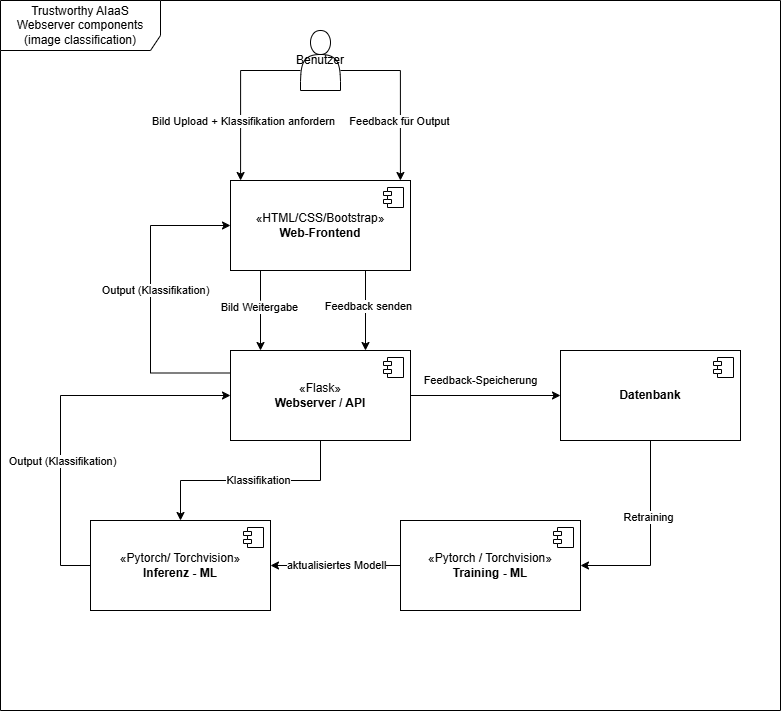

The diagram above was exported from draw.io. Its source (the exported page's mxGraphModel, read from the mxfile embedded in the PNG):
<mxGraphModel dx="1042" dy="1696" grid="1" gridSize="10" guides="1" tooltips="1" connect="1" arrows="1" fold="1" page="1" pageScale="1" pageWidth="827" pageHeight="1169" math="0" shadow="0">
  <root>
    <mxCell id="0" />
    <mxCell id="1" parent="0" />
    <mxCell id="DOtsmHwbhiuuyyJbtOth-2" value="Trustworthy AIaaS Webserver components (image classification)" style="shape=umlFrame;whiteSpace=wrap;html=1;pointerEvents=0;recursiveResize=0;container=1;collapsible=0;width=160;height=50;" parent="1" vertex="1">
      <mxGeometry x="110" y="-110" width="780" height="710" as="geometry" />
    </mxCell>
    <mxCell id="DOtsmHwbhiuuyyJbtOth-50" value="&lt;div&gt;&lt;br&gt;&lt;/div&gt;" style="edgeStyle=orthogonalEdgeStyle;rounded=0;orthogonalLoop=1;jettySize=auto;html=1;entryX=0.056;entryY=0;entryDx=0;entryDy=0;entryPerimeter=0;" parent="DOtsmHwbhiuuyyJbtOth-2" source="DOtsmHwbhiuuyyJbtOth-3" target="DOtsmHwbhiuuyyJbtOth-4" edge="1">
      <mxGeometry x="0.1579" relative="1" as="geometry">
        <mxPoint x="240" y="160" as="targetPoint" />
        <Array as="points">
          <mxPoint x="240" y="70" />
        </Array>
        <mxPoint as="offset" />
      </mxGeometry>
    </mxCell>
    <mxCell id="DOtsmHwbhiuuyyJbtOth-52" value="Bild Upload + Klassifikation anfordern" style="edgeLabel;html=1;align=center;verticalAlign=middle;resizable=0;points=[];" parent="DOtsmHwbhiuuyyJbtOth-50" vertex="1" connectable="0">
      <mxGeometry x="0.1537" y="2" relative="1" as="geometry">
        <mxPoint y="12" as="offset" />
      </mxGeometry>
    </mxCell>
    <mxCell id="DOtsmHwbhiuuyyJbtOth-3" value="Benutzer" style="shape=actor;whiteSpace=wrap;html=1;" parent="DOtsmHwbhiuuyyJbtOth-2" vertex="1">
      <mxGeometry x="300" y="30" width="40" height="60" as="geometry" />
    </mxCell>
    <mxCell id="DOtsmHwbhiuuyyJbtOth-11" value="" style="edgeStyle=orthogonalEdgeStyle;rounded=0;orthogonalLoop=1;jettySize=auto;html=1;" parent="DOtsmHwbhiuuyyJbtOth-2" source="DOtsmHwbhiuuyyJbtOth-4" target="DOtsmHwbhiuuyyJbtOth-9" edge="1">
      <mxGeometry relative="1" as="geometry">
        <Array as="points">
          <mxPoint x="260" y="300" />
          <mxPoint x="260" y="300" />
        </Array>
      </mxGeometry>
    </mxCell>
    <mxCell id="DOtsmHwbhiuuyyJbtOth-27" value="Bild Weitergabe" style="edgeLabel;html=1;align=center;verticalAlign=middle;resizable=0;points=[];" parent="DOtsmHwbhiuuyyJbtOth-11" vertex="1" connectable="0">
      <mxGeometry x="-0.0889" y="-2" relative="1" as="geometry">
        <mxPoint as="offset" />
      </mxGeometry>
    </mxCell>
    <mxCell id="DOtsmHwbhiuuyyJbtOth-55" style="edgeStyle=orthogonalEdgeStyle;rounded=0;orthogonalLoop=1;jettySize=auto;html=1;exitX=0.75;exitY=1;exitDx=0;exitDy=0;entryX=0.75;entryY=0;entryDx=0;entryDy=0;" parent="DOtsmHwbhiuuyyJbtOth-2" source="DOtsmHwbhiuuyyJbtOth-4" target="DOtsmHwbhiuuyyJbtOth-9" edge="1">
      <mxGeometry relative="1" as="geometry" />
    </mxCell>
    <mxCell id="DOtsmHwbhiuuyyJbtOth-56" value="Feedback senden" style="edgeLabel;html=1;align=center;verticalAlign=middle;resizable=0;points=[];" parent="DOtsmHwbhiuuyyJbtOth-55" vertex="1" connectable="0">
      <mxGeometry x="-0.115" y="2" relative="1" as="geometry">
        <mxPoint as="offset" />
      </mxGeometry>
    </mxCell>
    <mxCell id="DOtsmHwbhiuuyyJbtOth-4" value="«HTML/CSS/Bootstrap»&lt;br&gt;&lt;b&gt;Web-Frontend&lt;/b&gt;" style="html=1;dropTarget=0;whiteSpace=wrap;" parent="DOtsmHwbhiuuyyJbtOth-2" vertex="1">
      <mxGeometry x="230" y="180" width="180" height="90" as="geometry" />
    </mxCell>
    <mxCell id="DOtsmHwbhiuuyyJbtOth-5" value="" style="shape=module;jettyWidth=8;jettyHeight=4;" parent="DOtsmHwbhiuuyyJbtOth-4" vertex="1">
      <mxGeometry x="1" width="20" height="20" relative="1" as="geometry">
        <mxPoint x="-27" y="7" as="offset" />
      </mxGeometry>
    </mxCell>
    <mxCell id="DOtsmHwbhiuuyyJbtOth-14" value="" style="edgeStyle=orthogonalEdgeStyle;rounded=0;orthogonalLoop=1;jettySize=auto;html=1;" parent="DOtsmHwbhiuuyyJbtOth-2" source="DOtsmHwbhiuuyyJbtOth-9" target="DOtsmHwbhiuuyyJbtOth-12" edge="1">
      <mxGeometry relative="1" as="geometry" />
    </mxCell>
    <mxCell id="DOtsmHwbhiuuyyJbtOth-28" value="Klassifikation" style="edgeLabel;html=1;align=center;verticalAlign=middle;resizable=0;points=[];" parent="DOtsmHwbhiuuyyJbtOth-14" vertex="1" connectable="0">
      <mxGeometry x="-0.0603" y="-1" relative="1" as="geometry">
        <mxPoint as="offset" />
      </mxGeometry>
    </mxCell>
    <mxCell id="DOtsmHwbhiuuyyJbtOth-35" value="Feedback-Speicherung" style="edgeStyle=orthogonalEdgeStyle;rounded=0;orthogonalLoop=1;jettySize=auto;html=1;entryX=0;entryY=0.5;entryDx=0;entryDy=0;" parent="DOtsmHwbhiuuyyJbtOth-2" source="DOtsmHwbhiuuyyJbtOth-9" target="DOtsmHwbhiuuyyJbtOth-33" edge="1">
      <mxGeometry x="-0.0667" y="15" relative="1" as="geometry">
        <mxPoint as="offset" />
      </mxGeometry>
    </mxCell>
    <mxCell id="DOtsmHwbhiuuyyJbtOth-65" style="edgeStyle=orthogonalEdgeStyle;rounded=0;orthogonalLoop=1;jettySize=auto;html=1;exitX=0;exitY=0.25;exitDx=0;exitDy=0;entryX=0;entryY=0.5;entryDx=0;entryDy=0;" parent="DOtsmHwbhiuuyyJbtOth-2" source="DOtsmHwbhiuuyyJbtOth-9" target="DOtsmHwbhiuuyyJbtOth-4" edge="1">
      <mxGeometry relative="1" as="geometry">
        <Array as="points">
          <mxPoint x="150" y="373" />
          <mxPoint x="150" y="225" />
        </Array>
      </mxGeometry>
    </mxCell>
    <mxCell id="DOtsmHwbhiuuyyJbtOth-66" value="Output (Klassifikation)" style="edgeLabel;html=1;align=center;verticalAlign=middle;resizable=0;points=[];" parent="DOtsmHwbhiuuyyJbtOth-65" vertex="1" connectable="0">
      <mxGeometry x="0.2673" y="-4" relative="1" as="geometry">
        <mxPoint y="32" as="offset" />
      </mxGeometry>
    </mxCell>
    <mxCell id="DOtsmHwbhiuuyyJbtOth-9" value="«Flask»&lt;br&gt;&lt;b&gt;Webserver / API&lt;/b&gt;" style="html=1;dropTarget=0;whiteSpace=wrap;" parent="DOtsmHwbhiuuyyJbtOth-2" vertex="1">
      <mxGeometry x="230" y="350" width="180" height="90" as="geometry" />
    </mxCell>
    <mxCell id="DOtsmHwbhiuuyyJbtOth-10" value="" style="shape=module;jettyWidth=8;jettyHeight=4;" parent="DOtsmHwbhiuuyyJbtOth-9" vertex="1">
      <mxGeometry x="1" width="20" height="20" relative="1" as="geometry">
        <mxPoint x="-27" y="7" as="offset" />
      </mxGeometry>
    </mxCell>
    <mxCell id="DOtsmHwbhiuuyyJbtOth-59" style="edgeStyle=orthogonalEdgeStyle;rounded=0;orthogonalLoop=1;jettySize=auto;html=1;entryX=0;entryY=0.5;entryDx=0;entryDy=0;" parent="DOtsmHwbhiuuyyJbtOth-2" source="DOtsmHwbhiuuyyJbtOth-12" target="DOtsmHwbhiuuyyJbtOth-9" edge="1">
      <mxGeometry relative="1" as="geometry">
        <Array as="points">
          <mxPoint x="60" y="565" />
          <mxPoint x="60" y="395" />
        </Array>
      </mxGeometry>
    </mxCell>
    <mxCell id="DOtsmHwbhiuuyyJbtOth-60" value="Output (Klassifikation)" style="edgeLabel;html=1;align=center;verticalAlign=middle;resizable=0;points=[];" parent="DOtsmHwbhiuuyyJbtOth-59" vertex="1" connectable="0">
      <mxGeometry x="-0.2703" y="-1" relative="1" as="geometry">
        <mxPoint as="offset" />
      </mxGeometry>
    </mxCell>
    <mxCell id="DOtsmHwbhiuuyyJbtOth-12" value="«Pytorch/ Torchvision»&lt;br&gt;&lt;b&gt;Inferenz - ML&lt;/b&gt;" style="html=1;dropTarget=0;whiteSpace=wrap;" parent="DOtsmHwbhiuuyyJbtOth-2" vertex="1">
      <mxGeometry x="90" y="520" width="180" height="90" as="geometry" />
    </mxCell>
    <mxCell id="DOtsmHwbhiuuyyJbtOth-13" value="" style="shape=module;jettyWidth=8;jettyHeight=4;" parent="DOtsmHwbhiuuyyJbtOth-12" vertex="1">
      <mxGeometry x="1" width="20" height="20" relative="1" as="geometry">
        <mxPoint x="-27" y="7" as="offset" />
      </mxGeometry>
    </mxCell>
    <mxCell id="DOtsmHwbhiuuyyJbtOth-57" style="edgeStyle=orthogonalEdgeStyle;rounded=0;orthogonalLoop=1;jettySize=auto;html=1;entryX=1;entryY=0.5;entryDx=0;entryDy=0;" parent="DOtsmHwbhiuuyyJbtOth-2" source="DOtsmHwbhiuuyyJbtOth-33" target="DOtsmHwbhiuuyyJbtOth-37" edge="1">
      <mxGeometry relative="1" as="geometry" />
    </mxCell>
    <mxCell id="DOtsmHwbhiuuyyJbtOth-58" value="Retraining" style="edgeLabel;html=1;align=center;verticalAlign=middle;resizable=0;points=[];" parent="DOtsmHwbhiuuyyJbtOth-57" vertex="1" connectable="0">
      <mxGeometry x="-0.2223" y="-3" relative="1" as="geometry">
        <mxPoint as="offset" />
      </mxGeometry>
    </mxCell>
    <mxCell id="DOtsmHwbhiuuyyJbtOth-33" value="&lt;b&gt;Datenbank&lt;/b&gt;" style="html=1;dropTarget=0;whiteSpace=wrap;" parent="DOtsmHwbhiuuyyJbtOth-2" vertex="1">
      <mxGeometry x="560" y="350" width="180" height="90" as="geometry" />
    </mxCell>
    <mxCell id="DOtsmHwbhiuuyyJbtOth-34" value="" style="shape=module;jettyWidth=8;jettyHeight=4;" parent="DOtsmHwbhiuuyyJbtOth-33" vertex="1">
      <mxGeometry x="1" width="20" height="20" relative="1" as="geometry">
        <mxPoint x="-27" y="7" as="offset" />
      </mxGeometry>
    </mxCell>
    <mxCell id="DOtsmHwbhiuuyyJbtOth-61" style="edgeStyle=orthogonalEdgeStyle;rounded=0;orthogonalLoop=1;jettySize=auto;html=1;entryX=1;entryY=0.5;entryDx=0;entryDy=0;" parent="DOtsmHwbhiuuyyJbtOth-2" source="DOtsmHwbhiuuyyJbtOth-37" target="DOtsmHwbhiuuyyJbtOth-12" edge="1">
      <mxGeometry relative="1" as="geometry" />
    </mxCell>
    <mxCell id="DOtsmHwbhiuuyyJbtOth-62" value="aktualisiertes Modell" style="edgeLabel;html=1;align=center;verticalAlign=middle;resizable=0;points=[];" parent="DOtsmHwbhiuuyyJbtOth-61" vertex="1" connectable="0">
      <mxGeometry x="-0.0073" y="-1" relative="1" as="geometry">
        <mxPoint as="offset" />
      </mxGeometry>
    </mxCell>
    <mxCell id="DOtsmHwbhiuuyyJbtOth-37" value="«Pytorch / Torchvision»&lt;br&gt;&lt;b&gt;Training - ML&lt;/b&gt;" style="html=1;dropTarget=0;whiteSpace=wrap;" parent="DOtsmHwbhiuuyyJbtOth-2" vertex="1">
      <mxGeometry x="400" y="520" width="180" height="90" as="geometry" />
    </mxCell>
    <mxCell id="DOtsmHwbhiuuyyJbtOth-38" value="" style="shape=module;jettyWidth=8;jettyHeight=4;" parent="DOtsmHwbhiuuyyJbtOth-37" vertex="1">
      <mxGeometry x="1" width="20" height="20" relative="1" as="geometry">
        <mxPoint x="-27" y="7" as="offset" />
      </mxGeometry>
    </mxCell>
    <mxCell id="DOtsmHwbhiuuyyJbtOth-53" style="edgeStyle=orthogonalEdgeStyle;rounded=0;orthogonalLoop=1;jettySize=auto;html=1;entryX=0.944;entryY=0;entryDx=0;entryDy=0;entryPerimeter=0;" parent="DOtsmHwbhiuuyyJbtOth-2" source="DOtsmHwbhiuuyyJbtOth-3" target="DOtsmHwbhiuuyyJbtOth-4" edge="1">
      <mxGeometry relative="1" as="geometry">
        <Array as="points">
          <mxPoint x="400" y="70" />
        </Array>
      </mxGeometry>
    </mxCell>
    <mxCell id="DOtsmHwbhiuuyyJbtOth-54" value="Feedback für Output" style="edgeLabel;html=1;align=center;verticalAlign=middle;resizable=0;points=[];" parent="DOtsmHwbhiuuyyJbtOth-53" vertex="1" connectable="0">
      <mxGeometry x="0.1427" y="-1" relative="1" as="geometry">
        <mxPoint y="13" as="offset" />
      </mxGeometry>
    </mxCell>
  </root>
</mxGraphModel>